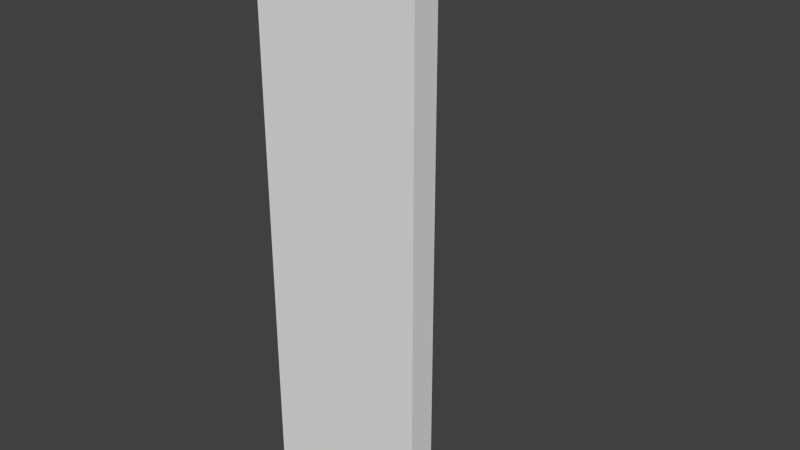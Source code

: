 # Source: Corner.blend  (saved by Blender 2.78.0; exported with 4.5.12 LTS)
import bpy
from mathutils import Matrix  # noqa: F401  (used for matrix-valued properties, if any)

bpy.ops.wm.read_factory_settings(use_empty=True)
scene = bpy.context.scene
scene.name = 'Scene'

# ---- collections
col_collection_1 = bpy.data.collections.new('Collection 1'); scene.collection.children.link(col_collection_1)

# ---- world
world_world = bpy.data.worlds.new('World'); scene.world = world_world
world_world.color = (0.05088, 0.05088, 0.05088)
world_world.use_sun_shadow = False
world_world.sun_shadow_jitter_overblur = 0.0
world_world.cycles.sampling_method = 'NONE'
world_world.cycles.sample_map_resolution = 256

# ---- meshes
me_lod_a_corner = bpy.data.meshes.new('LOD_A_Corner')
me_lod_a_corner.from_pydata([(0.0, 0.0, 0.0), (1.0, 0.0, 0.0), (1.0, 0.0, 4.0), (0.0, 0.0, 4.0), (0.0, 0.0, 0.0), (0.0, 0.0, -0.2), (1.0, 0.0, -0.2), (1.0, -0.2, 0.0), (1.0, -0.2, 4.0), (0.0, -0.2, 4.0), (0.0, -0.2, 0.0), (0.0, -0.2, -0.2), (1.0, -0.2, -0.2), (-0.2, 0.0, 4.0), (-0.2, 0.0, 0.0), (-0.2, 0.0, -0.2), (-0.2, -0.2, 4.0), (-0.2, -0.2, 0.0), (-0.2, -0.2, -0.2), (0.0, 1.0, 4.0), (0.0, 1.0, 0.0), (0.0, 1.0, -0.2), (-0.2, 1.0, 4.0), (-0.2, 1.0, 0.0), (-0.2, 1.0, -0.2)], [(0, 5)], [(6, 5, 4, 1), (2, 1, 4, 3), (12, 7, 10, 11), (8, 9, 10, 7), (3, 9, 8, 2), (1, 7, 12, 6), (6, 12, 11, 5), (5, 11, 18, 15), (2, 8, 7, 1), (10, 9, 16, 17), (14, 17, 16, 13), (15, 18, 17, 14), (14, 13, 22, 23), (13, 3, 19, 22), (9, 3, 13, 16), (11, 10, 17, 18), (19, 20, 23, 22), (20, 21, 24, 23), (5, 15, 24, 21), (3, 4, 20, 19), (15, 14, 23, 24), (4, 5, 21, 20)])
me_lod_a_corner.use_remesh_preserve_volume = False
me_lod_a_corner.use_remesh_preserve_attributes = False
me_lod_a_corner.use_mirror_vertex_groups = False
me_lod_a_corner.update()

# ---- objects
ob_lod_a_corner = bpy.data.objects.new('LOD_A_Corner', me_lod_a_corner)

# ---- transforms, parenting, visibility, modifiers, constraints
ob_lod_a_corner.location = (0.0, 0.0, 0.0)
ob_lod_a_corner.lineart.crease_threshold = 0.0

# ---- collection membership
col_collection_1.objects.link(ob_lod_a_corner)

# ---- scene / render settings (as saved in the file)
scene.frame_start = 1; scene.frame_end = 250; scene.frame_set(1)
scene.render.engine = 'CYCLES'
scene.render.resolution_percentage = 50
scene.render.dither_intensity = 0.0
scene.cycles.use_denoising = False
scene.cycles.samples = 10
scene.cycles.sampling_pattern = 'TABULATED_SOBOL'
scene.cycles.light_sampling_threshold = 0.0
scene.cycles.use_adaptive_sampling = False
scene.cycles.use_light_tree = False
scene.cycles.blur_glossy = 0.0
scene.cycles.pixel_filter_type = 'GAUSSIAN'
scene.cycles.sample_clamp_indirect = 0.0
scene.view_settings.view_transform = 'Standard'
bpy.context.view_layer.update()

# ---- added for rendering (the .blend has no active camera and no usable light): camera, sun
cam_auto = bpy.data.cameras.new('AutoCamera')
cam_auto.lens = 50.0
cam_auto.sensor_width = 36.0
cam_auto.clip_end = 1000.0
ob_auto_camera = bpy.data.objects.new('AutoCamera', cam_auto)
scene.collection.objects.link(ob_auto_camera)
ob_auto_camera.location = (4.59118, -4.62941, 5.25294)
ob_auto_camera.rotation_euler = (1.09748, -7.21219e-08, 0.694738)
scene.camera = ob_auto_camera
light_auto_sun = bpy.data.lights.new('AutoSun', 'SUN')
light_auto_sun.energy = 3.0
light_auto_sun.angle = 0.0523599
ob_auto_sun = bpy.data.objects.new('AutoSun', light_auto_sun)
scene.collection.objects.link(ob_auto_sun)
ob_auto_sun.rotation_euler = (0.872665, 0.174533, 0.523599)
bpy.context.view_layer.update()
